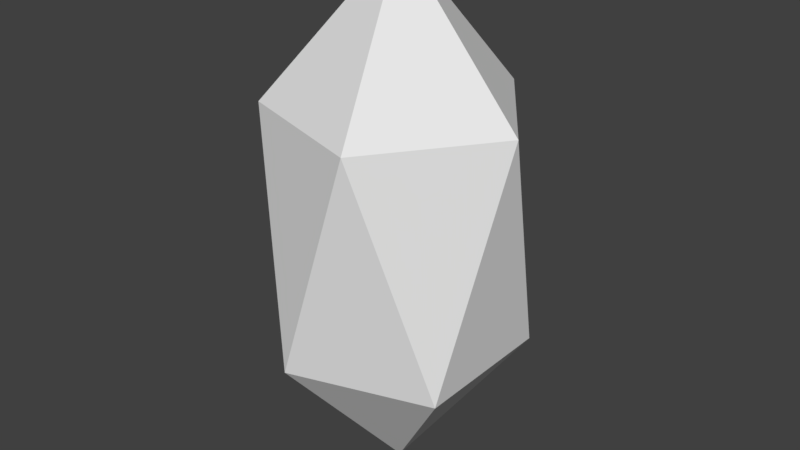 # Source: rice.blend  (saved by Blender 2.79.0; exported with 4.5.12 LTS)
import bpy
from mathutils import Matrix  # noqa: F401  (used for matrix-valued properties, if any)

bpy.ops.wm.read_factory_settings(use_empty=True)
scene = bpy.context.scene
scene.name = 'Scene'

# ---- collections
col_collection_1 = bpy.data.collections.new('Collection 1'); scene.collection.children.link(col_collection_1)

# ---- world
world_world = bpy.data.worlds.new('World'); scene.world = world_world
world_world.color = (0.05088, 0.05088, 0.05088)
world_world.use_sun_shadow = False
world_world.sun_shadow_jitter_overblur = 0.0
world_world.cycles.sampling_method = 'MANUAL'

# ---- meshes
me_icosphere = bpy.data.meshes.new('Icosphere')
me_icosphere.from_pydata([(0.0, 0.0, -0.4521), (0.1729, -0.1256, -0.2022), (-0.06603, -0.2032, -0.2022), (-0.2137, 0.0, -0.2022), (-0.06603, 0.2032, -0.2022), (0.1729, 0.1256, -0.2022), (0.06603, -0.2032, 0.2022), (-0.1729, -0.1256, 0.2022), (-0.1729, 0.1256, 0.2022), (0.06603, 0.2032, 0.2022), (0.2137, 0.0, 0.2022), (0.0, 0.0, 0.4521)], [], [(0, 1, 2), (1, 0, 5), (0, 2, 3), (0, 3, 4), (0, 4, 5), (1, 5, 10), (2, 1, 6), (3, 2, 7), (4, 3, 8), (5, 4, 9), (1, 10, 6), (2, 6, 7), (3, 7, 8), (4, 8, 9), (5, 9, 10), (6, 10, 11), (7, 6, 11), (8, 7, 11), (9, 8, 11), (10, 9, 11)])
me_icosphere.use_remesh_preserve_volume = False
me_icosphere.use_remesh_preserve_attributes = False
me_icosphere.use_mirror_vertex_groups = False
me_icosphere.update()

# ---- objects
ob_icosphere = bpy.data.objects.new('Icosphere', me_icosphere)

# ---- transforms, parenting, visibility, modifiers, constraints
ob_icosphere.location = (0.0, 0.0, 0.0)
ob_icosphere.lineart.crease_threshold = 0.0

# ---- collection membership
col_collection_1.objects.link(ob_icosphere)

# ---- scene / render settings (as saved in the file)
scene.frame_start = 1; scene.frame_end = 250; scene.frame_set(1)
scene.render.engine = 'BLENDER_EEVEE_NEXT'
scene.render.resolution_percentage = 50
scene.render.dither_intensity = 0.0
scene.cycles.use_denoising = False
scene.cycles.samples = 128
scene.cycles.sampling_pattern = 'TABULATED_SOBOL'
scene.cycles.use_adaptive_sampling = False
scene.cycles.use_light_tree = False
scene.cycles.blur_glossy = 0.0
scene.cycles.sample_clamp_indirect = 0.0
scene.view_settings.view_transform = 'Standard'
bpy.context.view_layer.update()

# ---- added for rendering (the .blend has no active camera and no usable light): camera, sun
cam_auto = bpy.data.cameras.new('AutoCamera')
cam_auto.lens = 50.0
cam_auto.sensor_width = 36.0
cam_auto.clip_end = 1000.0
ob_auto_camera = bpy.data.objects.new('AutoCamera', cam_auto)
scene.collection.objects.link(ob_auto_camera)
ob_auto_camera.location = (0.9988, -1.19856, 0.79904)
ob_auto_camera.rotation_euler = (1.09748, -7.21219e-08, 0.694738)
scene.camera = ob_auto_camera
light_auto_sun = bpy.data.lights.new('AutoSun', 'SUN')
light_auto_sun.energy = 3.0
light_auto_sun.angle = 0.0523599
ob_auto_sun = bpy.data.objects.new('AutoSun', light_auto_sun)
scene.collection.objects.link(ob_auto_sun)
ob_auto_sun.rotation_euler = (0.872665, 0.174533, 0.523599)
bpy.context.view_layer.update()
